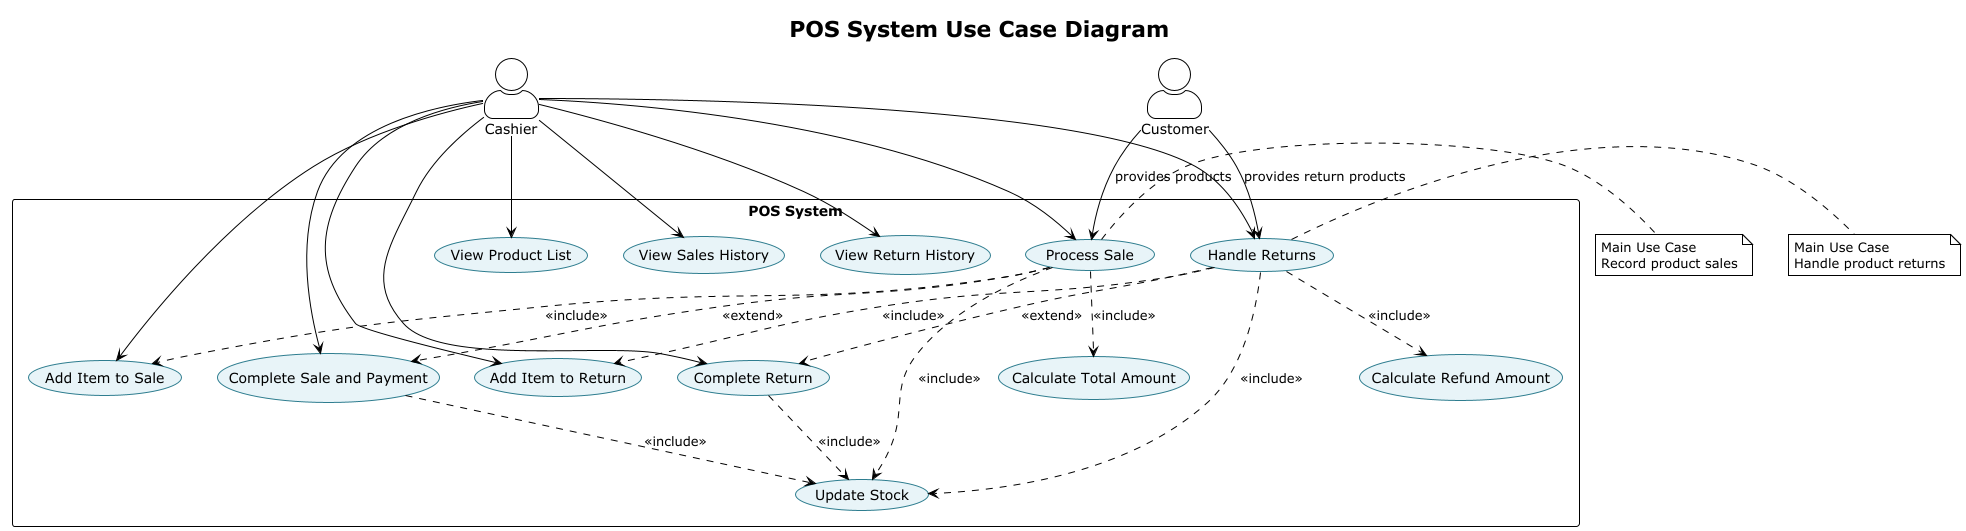

The diagram above was rendered by PlantUML. Its source (embedded in the PNG):
@startuml Use Case Diagram
!theme plain
skinparam actorStyle awesome
skinparam useCaseBackgroundColor #E8F4F8
skinparam useCaseBorderColor #2E7D8F

title POS System Use Case Diagram

actor "Cashier" as Cashier
actor "Customer" as Customer

rectangle "POS System" {
  usecase "Process Sale" as UC1
  usecase "Add Item to Sale" as UC2
  usecase "Complete Sale and Payment" as UC3
  usecase "Handle Returns" as UC4
  usecase "Add Item to Return" as UC5
  usecase "Complete Return" as UC6
  usecase "View Product List" as UC7
  usecase "View Sales History" as UC8
  usecase "View Return History" as UC9
  usecase "Update Stock" as UC10
  usecase "Calculate Total Amount" as UC11
  usecase "Calculate Refund Amount" as UC12
}

Cashier --> UC1
Cashier --> UC2
Cashier --> UC3
Cashier --> UC4
Cashier --> UC5
Cashier --> UC6
Cashier --> UC7
Cashier --> UC8
Cashier --> UC9

Customer --> UC1 : "provides products"
Customer --> UC4 : "provides return products"

UC1 ..> UC2 : <<include>>
UC1 ..> UC11 : <<include>>
UC1 ..> UC3 : <<extend>>
UC1 ..> UC10 : <<include>>

UC3 ..> UC10 : <<include>>

UC4 ..> UC5 : <<include>>
UC4 ..> UC12 : <<include>>
UC4 ..> UC6 : <<extend>>
UC4 ..> UC10 : <<include>>

UC6 ..> UC10 : <<include>>

note right of UC1
  Main Use Case
  Record product sales
end note

note right of UC4
  Main Use Case
  Handle product returns
end note

@enduml